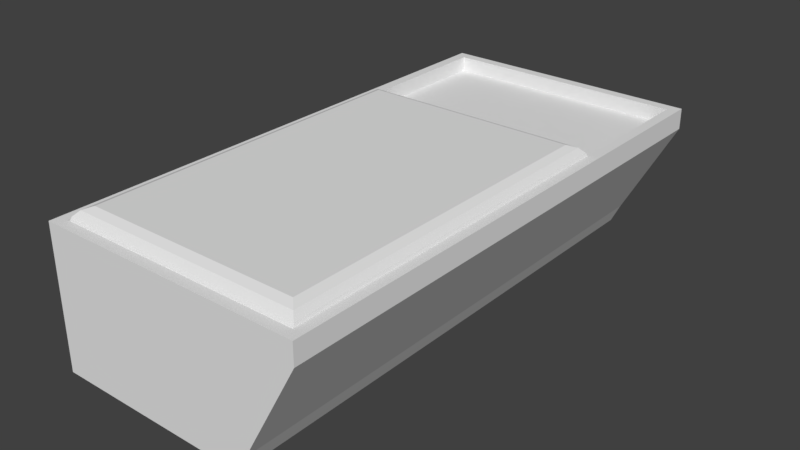 # Source: ChildBed.blend  (saved by Blender 2.80.75; exported with 4.5.12 LTS)
import bpy
from mathutils import Matrix  # noqa: F401  (used for matrix-valued properties, if any)

bpy.ops.wm.read_factory_settings(use_empty=True)
scene = bpy.context.scene
scene.name = 'Scene'

# ---- collections
col_collection_1 = bpy.data.collections.new('Collection 1'); scene.collection.children.link(col_collection_1)

# ---- materials (node trees are filled in below, after node groups)
mat_frame = bpy.data.materials.new('Frame')
mat_frame.alpha_threshold = 0.0
mat_frame.use_transparent_shadow = False
mat_frame.roughness = 0.5
mat_frame.line_color = (0.0, 0.0, 0.0, 1.0)
mat_blanket = bpy.data.materials.new('Blanket')
mat_blanket.alpha_threshold = 0.0
mat_blanket.use_transparent_shadow = False
mat_blanket.roughness = 0.5

# ---- material node trees

# ---- world
world_world = bpy.data.worlds.new('World'); scene.world = world_world
world_world.color = (0.05088, 0.05088, 0.05088)
world_world.use_sun_shadow = False
world_world.sun_shadow_jitter_overblur = 0.0
world_world.cycles.sampling_method = 'MANUAL'

# ---- meshes
me_cube = bpy.data.meshes.new('Cube')
me_cube.from_pydata([(0.911, 2.62, -0.5254), (0.911, -2.207, -0.5254), (-0.9109, -2.207, -0.5254), (-0.9109, 2.62, -0.5254), (1.401, 2.527, 0.7542), (1.401, -2.114, 0.7542), (-0.8183, -2.114, 0.7542), (-0.8183, 2.527, 0.7542), (1.493, 2.62, 0.7542), (1.493, -2.207, 0.7542), (-0.9109, 2.62, 0.7542), (-0.9109, -2.207, 0.7542), (1.401, 2.527, 0.6177), (1.401, -2.114, 0.6177), (-0.8183, 2.527, 0.6177), (-0.8183, -2.114, 0.6177), (0.911, 2.47, -0.5254), (0.911, 0.2906, -0.5254), (0.911, 0.1417, -0.5254), (0.911, -2.018, -0.5254), (-0.9109, -2.018, -0.5254), (-0.9109, 0.1417, -0.5254), (-0.9109, 0.2906, -0.5254), (-0.9109, 2.47, -0.5254), (1.493, 2.47, 0.7542), (1.493, 0.2906, 0.7542), (1.493, 0.1417, 0.7542), (1.493, -2.018, 0.7542), (-0.9109, -2.018, 0.7542), (-0.9109, 0.1417, 0.7542), (-0.9109, 0.2906, 0.7542), (-0.9109, 2.47, 0.7542), (1.401, 2.414, 0.7542), (1.401, 0.2846, 0.7542), (1.401, 0.1477, 0.7542), (1.401, -1.962, 0.7542), (-0.8183, -1.962, 0.7542), (-0.8183, 0.1477, 0.7542), (-0.8183, 0.2846, 0.7542), (-0.8183, 2.414, 0.7542), (1.401, 2.414, 0.6177), (1.401, 0.2846, 0.6177), (1.401, 0.1477, 0.6177), (1.401, -1.962, 0.6177), (-0.8183, -1.962, 0.6177), (-0.8183, 0.1477, 0.6177), (-0.8183, 0.2846, 0.6177), (-0.8183, 2.414, 0.6177), (0.9978, 2.62, -0.3477), (1.493, 2.62, 0.5656), (0.9978, -2.207, -0.3477), (1.493, -2.207, 0.5656), (-0.9109, -2.207, -0.3477), (-0.9109, -2.207, 0.5656), (-0.9109, 2.62, -0.3477), (-0.9109, 2.62, 0.5656), (-0.9109, -2.018, 0.5656), (-0.9109, -2.018, -0.3477), (-0.9109, 0.1138, 0.5656), (-0.9109, 0.1138, -0.3477), (-0.9109, 0.3357, 0.5656), (-0.9109, 0.3357, -0.3477), (-0.9109, 2.47, 0.5656), (-0.9109, 2.47, -0.3477), (1.493, 2.47, 0.5656), (0.9978, 2.47, -0.3477), (1.493, 0.2906, 0.5656), (0.9978, 0.2906, -0.3477), (1.493, 0.1417, 0.5656), (0.9978, 0.1417, -0.3477), (1.493, -2.018, 0.5656), (0.9978, -2.018, -0.3477), (1.289, -2.018, 0.5656), (0.7065, -2.018, -0.3477), (1.289, 0.1138, 0.5656), (0.7065, 0.1138, -0.3477), (1.289, 0.3357, 0.5656), (0.7065, 0.3357, -0.3477), (1.289, 2.47, 0.5656), (0.7065, 2.47, -0.3477)], [], [(19, 1, 2, 20), (36, 6, 15, 44), (70, 27, 9, 51), (51, 9, 11, 53), (62, 31, 10, 55), (48, 0, 3, 54), (35, 5, 9, 27), (7, 4, 8, 10), (5, 6, 11, 9), (39, 7, 10, 31), (43, 44, 15, 13), (4, 7, 14, 12), (6, 5, 13, 15), (32, 4, 12, 40), (5, 35, 43, 13), (35, 34, 42, 43), (34, 33, 41, 42), (33, 32, 40, 41), (12, 14, 47, 40), (40, 47, 46, 41), (41, 46, 45, 42), (42, 45, 44, 43), (6, 36, 28, 11), (36, 37, 29, 28), (37, 38, 30, 29), (38, 39, 31, 30), (4, 32, 24, 8), (32, 33, 25, 24), (33, 34, 26, 25), (34, 35, 27, 26), (53, 11, 28, 56), (56, 28, 29, 58), (58, 29, 30, 60), (60, 30, 31, 62), (49, 8, 24, 64), (64, 24, 25, 66), (66, 25, 26, 68), (68, 26, 27, 70), (7, 39, 47, 14), (39, 38, 46, 47), (38, 37, 45, 46), (37, 36, 44, 45), (0, 16, 23, 3), (16, 17, 22, 23), (17, 18, 21, 22), (18, 19, 20, 21), (18, 69, 71, 19), (69, 68, 70, 71), (17, 67, 69, 18), (67, 66, 68, 69), (16, 65, 67, 17), (65, 64, 66, 67), (0, 48, 65, 16), (48, 49, 64, 65), (22, 61, 63, 23), (60, 62, 78, 76), (21, 59, 61, 22), (59, 58, 60, 61), (20, 57, 59, 21), (61, 60, 76, 77), (2, 52, 57, 20), (52, 53, 56, 57), (8, 49, 55, 10), (49, 48, 54, 55), (23, 63, 54, 3), (63, 62, 55, 54), (1, 50, 52, 2), (50, 51, 53, 52), (19, 71, 50, 1), (71, 70, 51, 50), (77, 76, 78, 79), (73, 72, 74, 75), (58, 59, 75, 74), (57, 56, 72, 73), (59, 57, 73, 75), (63, 61, 77, 79), (56, 58, 74, 72), (62, 63, 79, 78)])
me_cube.materials.append(mat_frame)
me_cube.use_remesh_preserve_volume = False
me_cube.use_remesh_preserve_attributes = False
me_cube.use_mirror_vertex_groups = False
me_cube.update()
me_cube_002 = bpy.data.meshes.new('Cube.002')
me_cube_002.from_pydata([(-1.224, -2.772, 0.2314), (-1.188, -2.736, 0.3175), (-1.188, 2.166, 0.3175), (-1.224, 2.202, 0.2314), (2.075, -2.736, 0.3175), (2.11, -2.772, 0.2314), (2.075, 2.166, 0.3175), (2.11, 2.202, 0.2314), (-1.119, -2.668, 0.386), (-1.012, -2.561, 0.4304), (-1.012, 1.991, 0.4304), (-1.119, 2.098, 0.386), (1.899, -2.561, 0.4304), (2.006, -2.668, 0.386), (1.899, 1.991, 0.4304), (2.006, 2.098, 0.386), (-1.165, -2.713, 0.0629), (-1.224, -2.772, 0.1219), (-1.224, 2.202, 0.1219), (-1.165, 2.143, 0.0629), (2.11, -2.772, 0.1219), (2.051, -2.713, 0.0629), (2.11, 2.202, 0.1219), (2.051, 2.143, 0.0629)], [], [(13, 8, 1, 4), (11, 15, 6, 2), (20, 5, 0, 17), (18, 3, 7, 22), (22, 7, 5, 20), (17, 0, 3, 18), (15, 13, 4, 6), (3, 0, 1, 2), (7, 3, 2, 6), (5, 7, 6, 4), (0, 5, 4, 1), (14, 10, 9, 12), (9, 10, 11, 8), (10, 14, 15, 11), (14, 12, 13, 15), (12, 9, 8, 13), (8, 11, 2, 1), (19, 16, 17, 18), (23, 19, 18, 22), (21, 23, 22, 20), (16, 21, 20, 17), (19, 23, 21, 16)])
me_cube_002.materials.append(mat_blanket)
me_cube_002.use_remesh_preserve_volume = False
me_cube_002.use_remesh_preserve_attributes = False
me_cube_002.use_mirror_vertex_groups = False
me_cube_002.update()

# ---- objects
ob_frame = bpy.data.objects.new('Frame', me_cube)
ob_blanket = bpy.data.objects.new('Blanket', me_cube_002)

# ---- transforms, parenting, visibility, modifiers, constraints
ob_frame.location = (0.0, 0.0, 0.0)
ob_frame.lock_rotations_4d = False
ob_frame.empty_display_type = 'ARROWS'
ob_frame.lineart.crease_threshold = 0.0
ob_blanket.location = (0.0, -0.2591, 0.569)
ob_blanket.scale = (0.6692, 0.6692, 0.6692)
ob_blanket.lineart.crease_threshold = 0.0

# ---- collection membership
col_collection_1.objects.link(ob_frame)
col_collection_1.objects.link(ob_blanket)

# ---- scene / render settings (as saved in the file)
scene.frame_start = 1; scene.frame_end = 250; scene.frame_set(1)
scene.render.engine = 'BLENDER_EEVEE_NEXT'
scene.render.resolution_percentage = 50
scene.render.dither_intensity = 0.0
scene.cycles.use_denoising = False
scene.cycles.samples = 128
scene.cycles.sampling_pattern = 'TABULATED_SOBOL'
scene.cycles.light_sampling_threshold = 0.0
scene.cycles.use_adaptive_sampling = False
scene.cycles.use_light_tree = False
scene.cycles.blur_glossy = 0.0
scene.cycles.sample_clamp_indirect = 0.0
scene.view_settings.view_transform = 'Standard'
bpy.context.view_layer.update()

# ---- added for rendering (the .blend has no active camera and no usable light): camera, sun
cam_auto = bpy.data.cameras.new('AutoCamera')
cam_auto.lens = 50.0
cam_auto.sensor_width = 36.0
cam_auto.clip_end = 1000.0
ob_auto_camera = bpy.data.objects.new('AutoCamera', cam_auto)
scene.collection.objects.link(ob_auto_camera)
ob_auto_camera.location = (5.44174, -5.97404, 4.28629)
ob_auto_camera.rotation_euler = (1.09748, -7.21219e-08, 0.694738)
scene.camera = ob_auto_camera
light_auto_sun = bpy.data.lights.new('AutoSun', 'SUN')
light_auto_sun.energy = 3.0
light_auto_sun.angle = 0.0523599
ob_auto_sun = bpy.data.objects.new('AutoSun', light_auto_sun)
scene.collection.objects.link(ob_auto_sun)
ob_auto_sun.rotation_euler = (0.872665, 0.174533, 0.523599)
bpy.context.view_layer.update()
